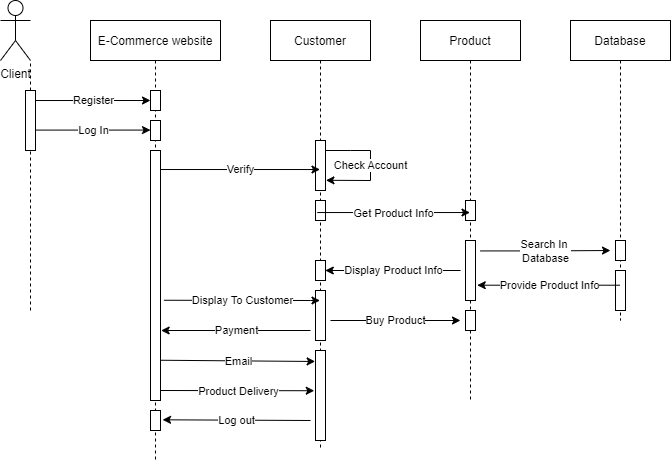

The diagram above was exported from draw.io. Its source (the exported page's mxGraphModel, read from the mxfile embedded in the PNG):
<mxGraphModel dx="1000" dy="538" grid="1" gridSize="10" guides="1" tooltips="1" connect="1" arrows="1" fold="1" page="1" pageScale="1" pageWidth="850" pageHeight="1100" math="0" shadow="0">
  <root>
    <mxCell id="0" />
    <mxCell id="1" parent="0" />
    <mxCell id="3nuBFxr9cyL0pnOWT2aG-1" value="E-Commerce website" style="shape=umlLifeline;perimeter=lifelinePerimeter;container=1;collapsible=0;recursiveResize=0;rounded=0;shadow=0;strokeWidth=1;" parent="1" vertex="1">
      <mxGeometry x="120" y="80" width="130" height="440" as="geometry" />
    </mxCell>
    <mxCell id="VbbMZcrn7qR6DWVwkpUO-13" value="" style="points=[];perimeter=orthogonalPerimeter;rounded=0;shadow=0;strokeWidth=1;" vertex="1" parent="3nuBFxr9cyL0pnOWT2aG-1">
      <mxGeometry x="60" y="70" width="10" height="20" as="geometry" />
    </mxCell>
    <mxCell id="VbbMZcrn7qR6DWVwkpUO-14" value="" style="points=[];perimeter=orthogonalPerimeter;rounded=0;shadow=0;strokeWidth=1;" vertex="1" parent="3nuBFxr9cyL0pnOWT2aG-1">
      <mxGeometry x="60" y="100" width="10" height="20" as="geometry" />
    </mxCell>
    <mxCell id="VbbMZcrn7qR6DWVwkpUO-15" value="" style="points=[];perimeter=orthogonalPerimeter;rounded=0;shadow=0;strokeWidth=1;" vertex="1" parent="3nuBFxr9cyL0pnOWT2aG-1">
      <mxGeometry x="60" y="130" width="10" height="250" as="geometry" />
    </mxCell>
    <mxCell id="VbbMZcrn7qR6DWVwkpUO-18" value="" style="points=[];perimeter=orthogonalPerimeter;rounded=0;shadow=0;strokeWidth=1;" vertex="1" parent="3nuBFxr9cyL0pnOWT2aG-1">
      <mxGeometry x="60" y="390" width="10" height="20" as="geometry" />
    </mxCell>
    <mxCell id="VbbMZcrn7qR6DWVwkpUO-42" value="" style="endArrow=classic;html=1;rounded=0;exitX=1.426;exitY=0.062;exitDx=0;exitDy=0;exitPerimeter=0;" edge="1" parent="3nuBFxr9cyL0pnOWT2aG-1">
      <mxGeometry relative="1" as="geometry">
        <mxPoint x="-55.00000000000023" y="109.58999999999997" as="sourcePoint" />
        <mxPoint x="60" y="109.57" as="targetPoint" />
      </mxGeometry>
    </mxCell>
    <mxCell id="VbbMZcrn7qR6DWVwkpUO-43" value="Log In" style="edgeLabel;resizable=0;html=1;;align=center;verticalAlign=middle;" connectable="0" vertex="1" parent="VbbMZcrn7qR6DWVwkpUO-42">
      <mxGeometry relative="1" as="geometry" />
    </mxCell>
    <mxCell id="VbbMZcrn7qR6DWVwkpUO-51" value="" style="endArrow=classic;html=1;rounded=0;exitX=1.185;exitY=0.917;exitDx=0;exitDy=0;exitPerimeter=0;entryX=-0.125;entryY=0.447;entryDx=0;entryDy=0;entryPerimeter=0;" edge="1" parent="3nuBFxr9cyL0pnOWT2aG-1" target="VbbMZcrn7qR6DWVwkpUO-21">
      <mxGeometry relative="1" as="geometry">
        <mxPoint x="70.00000000000003" y="370" as="sourcePoint" />
        <mxPoint x="227.64999999999998" y="370" as="targetPoint" />
      </mxGeometry>
    </mxCell>
    <mxCell id="VbbMZcrn7qR6DWVwkpUO-52" value="Product Delivery" style="edgeLabel;resizable=0;html=1;;align=center;verticalAlign=middle;" connectable="0" vertex="1" parent="VbbMZcrn7qR6DWVwkpUO-51">
      <mxGeometry relative="1" as="geometry" />
    </mxCell>
    <mxCell id="3nuBFxr9cyL0pnOWT2aG-5" value="Customer" style="shape=umlLifeline;perimeter=lifelinePerimeter;container=1;collapsible=0;recursiveResize=0;rounded=0;shadow=0;strokeWidth=1;" parent="1" vertex="1">
      <mxGeometry x="300" y="80" width="100" height="430" as="geometry" />
    </mxCell>
    <mxCell id="3nuBFxr9cyL0pnOWT2aG-6" value="" style="points=[];perimeter=orthogonalPerimeter;rounded=0;shadow=0;strokeWidth=1;" parent="3nuBFxr9cyL0pnOWT2aG-5" vertex="1">
      <mxGeometry x="45" y="120" width="10" height="50" as="geometry" />
    </mxCell>
    <mxCell id="WDekBLNkls0qerSkB9iO-18" value="" style="points=[];perimeter=orthogonalPerimeter;rounded=0;shadow=0;strokeWidth=1;" parent="3nuBFxr9cyL0pnOWT2aG-5" vertex="1">
      <mxGeometry x="45" y="180" width="10" height="20" as="geometry" />
    </mxCell>
    <mxCell id="VbbMZcrn7qR6DWVwkpUO-19" value="" style="points=[];perimeter=orthogonalPerimeter;rounded=0;shadow=0;strokeWidth=1;" vertex="1" parent="3nuBFxr9cyL0pnOWT2aG-5">
      <mxGeometry x="45" y="240" width="10" height="20" as="geometry" />
    </mxCell>
    <mxCell id="VbbMZcrn7qR6DWVwkpUO-20" value="" style="points=[];perimeter=orthogonalPerimeter;rounded=0;shadow=0;strokeWidth=1;" vertex="1" parent="3nuBFxr9cyL0pnOWT2aG-5">
      <mxGeometry x="45" y="270" width="10" height="50" as="geometry" />
    </mxCell>
    <mxCell id="VbbMZcrn7qR6DWVwkpUO-21" value="" style="points=[];perimeter=orthogonalPerimeter;rounded=0;shadow=0;strokeWidth=1;" vertex="1" parent="3nuBFxr9cyL0pnOWT2aG-5">
      <mxGeometry x="45" y="330" width="10" height="90" as="geometry" />
    </mxCell>
    <mxCell id="VbbMZcrn7qR6DWVwkpUO-36" value="" style="endArrow=classic;html=1;rounded=0;entryX=1.045;entryY=0.796;entryDx=0;entryDy=0;entryPerimeter=0;exitX=0.999;exitY=0.2;exitDx=0;exitDy=0;exitPerimeter=0;" edge="1" parent="3nuBFxr9cyL0pnOWT2aG-5" source="3nuBFxr9cyL0pnOWT2aG-6" target="3nuBFxr9cyL0pnOWT2aG-6">
      <mxGeometry relative="1" as="geometry">
        <mxPoint x="55.00043478260875" y="140" as="sourcePoint" />
        <mxPoint x="165.37" y="140" as="targetPoint" />
        <Array as="points">
          <mxPoint x="80" y="130" />
          <mxPoint x="100" y="130" />
          <mxPoint x="100" y="160" />
        </Array>
      </mxGeometry>
    </mxCell>
    <mxCell id="VbbMZcrn7qR6DWVwkpUO-37" value="Check Account" style="edgeLabel;resizable=0;html=1;;align=center;verticalAlign=middle;" connectable="0" vertex="1" parent="VbbMZcrn7qR6DWVwkpUO-36">
      <mxGeometry relative="1" as="geometry" />
    </mxCell>
    <mxCell id="WDekBLNkls0qerSkB9iO-1" value="Product" style="shape=umlLifeline;perimeter=lifelinePerimeter;container=1;collapsible=0;recursiveResize=0;rounded=0;shadow=0;strokeWidth=1;" parent="1" vertex="1">
      <mxGeometry x="450" y="80" width="100" height="380" as="geometry" />
    </mxCell>
    <mxCell id="WDekBLNkls0qerSkB9iO-2" value="" style="points=[];perimeter=orthogonalPerimeter;rounded=0;shadow=0;strokeWidth=1;" parent="WDekBLNkls0qerSkB9iO-1" vertex="1">
      <mxGeometry x="45" y="180" width="10" height="20" as="geometry" />
    </mxCell>
    <mxCell id="WDekBLNkls0qerSkB9iO-21" value="" style="points=[];perimeter=orthogonalPerimeter;rounded=0;shadow=0;strokeWidth=1;" parent="WDekBLNkls0qerSkB9iO-1" vertex="1">
      <mxGeometry x="45" y="220" width="10" height="60" as="geometry" />
    </mxCell>
    <mxCell id="VbbMZcrn7qR6DWVwkpUO-16" value="" style="points=[];perimeter=orthogonalPerimeter;rounded=0;shadow=0;strokeWidth=1;" vertex="1" parent="WDekBLNkls0qerSkB9iO-1">
      <mxGeometry x="45" y="290" width="10" height="20" as="geometry" />
    </mxCell>
    <mxCell id="VbbMZcrn7qR6DWVwkpUO-22" value="" style="endArrow=classic;html=1;rounded=0;" edge="1" parent="WDekBLNkls0qerSkB9iO-1">
      <mxGeometry relative="1" as="geometry">
        <mxPoint x="60" y="230.43" as="sourcePoint" />
        <mxPoint x="190" y="230" as="targetPoint" />
        <Array as="points">
          <mxPoint x="120" y="230.43" />
        </Array>
      </mxGeometry>
    </mxCell>
    <mxCell id="VbbMZcrn7qR6DWVwkpUO-23" value="Search In&amp;nbsp;&lt;div&gt;Database&lt;/div&gt;" style="edgeLabel;resizable=0;html=1;;align=center;verticalAlign=middle;" connectable="0" vertex="1" parent="VbbMZcrn7qR6DWVwkpUO-22">
      <mxGeometry relative="1" as="geometry" />
    </mxCell>
    <mxCell id="VbbMZcrn7qR6DWVwkpUO-28" value="" style="endArrow=classic;html=1;rounded=0;" edge="1" parent="WDekBLNkls0qerSkB9iO-1">
      <mxGeometry relative="1" as="geometry">
        <mxPoint x="-90" y="300" as="sourcePoint" />
        <mxPoint x="40" y="300" as="targetPoint" />
      </mxGeometry>
    </mxCell>
    <mxCell id="VbbMZcrn7qR6DWVwkpUO-29" value="Buy Product" style="edgeLabel;resizable=0;html=1;;align=center;verticalAlign=middle;" connectable="0" vertex="1" parent="VbbMZcrn7qR6DWVwkpUO-28">
      <mxGeometry relative="1" as="geometry" />
    </mxCell>
    <mxCell id="WDekBLNkls0qerSkB9iO-3" value="Client" style="shape=umlActor;verticalLabelPosition=bottom;verticalAlign=top;html=1;outlineConnect=0;" parent="1" vertex="1">
      <mxGeometry x="30" y="60" width="30" height="60" as="geometry" />
    </mxCell>
    <mxCell id="WDekBLNkls0qerSkB9iO-4" value="" style="endArrow=none;dashed=1;html=1;rounded=0;entryX=1;entryY=1;entryDx=0;entryDy=0;entryPerimeter=0;" parent="1" target="WDekBLNkls0qerSkB9iO-3" edge="1" source="VbbMZcrn7qR6DWVwkpUO-11">
      <mxGeometry width="50" height="50" relative="1" as="geometry">
        <mxPoint x="60" y="370" as="sourcePoint" />
        <mxPoint x="60" y="260" as="targetPoint" />
        <Array as="points" />
      </mxGeometry>
    </mxCell>
    <mxCell id="VbbMZcrn7qR6DWVwkpUO-1" value="Database" style="shape=umlLifeline;perimeter=lifelinePerimeter;container=1;collapsible=0;recursiveResize=0;rounded=0;shadow=0;strokeWidth=1;" vertex="1" parent="1">
      <mxGeometry x="600" y="80" width="100" height="300" as="geometry" />
    </mxCell>
    <mxCell id="VbbMZcrn7qR6DWVwkpUO-2" value="" style="points=[];perimeter=orthogonalPerimeter;rounded=0;shadow=0;strokeWidth=1;" vertex="1" parent="VbbMZcrn7qR6DWVwkpUO-1">
      <mxGeometry x="45" y="220" width="10" height="20" as="geometry" />
    </mxCell>
    <mxCell id="VbbMZcrn7qR6DWVwkpUO-4" value="" style="points=[];perimeter=orthogonalPerimeter;rounded=0;shadow=0;strokeWidth=1;" vertex="1" parent="VbbMZcrn7qR6DWVwkpUO-1">
      <mxGeometry x="45" y="250" width="10" height="40" as="geometry" />
    </mxCell>
    <mxCell id="VbbMZcrn7qR6DWVwkpUO-12" value="" style="endArrow=none;dashed=1;html=1;rounded=0;entryX=1;entryY=1;entryDx=0;entryDy=0;entryPerimeter=0;" edge="1" parent="1" target="VbbMZcrn7qR6DWVwkpUO-11">
      <mxGeometry width="50" height="50" relative="1" as="geometry">
        <mxPoint x="60" y="370" as="sourcePoint" />
        <mxPoint x="60" y="120" as="targetPoint" />
        <Array as="points">
          <mxPoint x="60" y="170" />
        </Array>
      </mxGeometry>
    </mxCell>
    <mxCell id="VbbMZcrn7qR6DWVwkpUO-11" value="" style="points=[];perimeter=orthogonalPerimeter;rounded=0;shadow=0;strokeWidth=1;" vertex="1" parent="1">
      <mxGeometry x="55" y="150" width="10" height="60" as="geometry" />
    </mxCell>
    <mxCell id="VbbMZcrn7qR6DWVwkpUO-24" value="" style="endArrow=classic;html=1;rounded=0;entryX=1.174;entryY=0.745;entryDx=0;entryDy=0;entryPerimeter=0;" edge="1" parent="1" source="VbbMZcrn7qR6DWVwkpUO-1" target="WDekBLNkls0qerSkB9iO-21">
      <mxGeometry relative="1" as="geometry">
        <mxPoint x="360" y="310" as="sourcePoint" />
        <mxPoint x="460" y="310" as="targetPoint" />
      </mxGeometry>
    </mxCell>
    <mxCell id="VbbMZcrn7qR6DWVwkpUO-25" value="Provide Product Info" style="edgeLabel;resizable=0;html=1;;align=center;verticalAlign=middle;" connectable="0" vertex="1" parent="VbbMZcrn7qR6DWVwkpUO-24">
      <mxGeometry relative="1" as="geometry" />
    </mxCell>
    <mxCell id="VbbMZcrn7qR6DWVwkpUO-30" value="" style="endArrow=classic;html=1;rounded=0;entryX=0.978;entryY=0.498;entryDx=0;entryDy=0;entryPerimeter=0;" edge="1" parent="1" target="VbbMZcrn7qR6DWVwkpUO-19">
      <mxGeometry relative="1" as="geometry">
        <mxPoint x="490" y="330" as="sourcePoint" />
        <mxPoint x="460" y="310" as="targetPoint" />
        <Array as="points">
          <mxPoint x="360" y="330" />
        </Array>
      </mxGeometry>
    </mxCell>
    <mxCell id="VbbMZcrn7qR6DWVwkpUO-31" value="Display Product Info" style="edgeLabel;resizable=0;html=1;;align=center;verticalAlign=middle;" connectable="0" vertex="1" parent="VbbMZcrn7qR6DWVwkpUO-30">
      <mxGeometry relative="1" as="geometry" />
    </mxCell>
    <mxCell id="VbbMZcrn7qR6DWVwkpUO-33" value="" style="endArrow=classic;html=1;rounded=0;exitX=0.174;exitY=0.602;exitDx=0;exitDy=0;exitPerimeter=0;" edge="1" parent="1" source="WDekBLNkls0qerSkB9iO-18" target="WDekBLNkls0qerSkB9iO-1">
      <mxGeometry relative="1" as="geometry">
        <mxPoint x="360" y="310" as="sourcePoint" />
        <mxPoint x="460" y="310" as="targetPoint" />
      </mxGeometry>
    </mxCell>
    <mxCell id="VbbMZcrn7qR6DWVwkpUO-34" value="Get Product Info" style="edgeLabel;resizable=0;html=1;;align=center;verticalAlign=middle;" connectable="0" vertex="1" parent="VbbMZcrn7qR6DWVwkpUO-33">
      <mxGeometry relative="1" as="geometry" />
    </mxCell>
    <mxCell id="VbbMZcrn7qR6DWVwkpUO-38" value="" style="endArrow=classic;html=1;rounded=0;exitX=1.426;exitY=0.062;exitDx=0;exitDy=0;exitPerimeter=0;" edge="1" parent="1" target="3nuBFxr9cyL0pnOWT2aG-5">
      <mxGeometry relative="1" as="geometry">
        <mxPoint x="189.99999999999977" y="229.01999999999998" as="sourcePoint" />
        <mxPoint x="341.8499999999999" y="230.98000000000002" as="targetPoint" />
      </mxGeometry>
    </mxCell>
    <mxCell id="VbbMZcrn7qR6DWVwkpUO-39" value="Verify" style="edgeLabel;resizable=0;html=1;;align=center;verticalAlign=middle;" connectable="0" vertex="1" parent="VbbMZcrn7qR6DWVwkpUO-38">
      <mxGeometry relative="1" as="geometry" />
    </mxCell>
    <mxCell id="VbbMZcrn7qR6DWVwkpUO-40" value="" style="endArrow=classic;html=1;rounded=0;exitX=1.426;exitY=0.062;exitDx=0;exitDy=0;exitPerimeter=0;" edge="1" parent="1">
      <mxGeometry relative="1" as="geometry">
        <mxPoint x="64.99999999999977" y="160.01999999999998" as="sourcePoint" />
        <mxPoint x="180" y="160" as="targetPoint" />
      </mxGeometry>
    </mxCell>
    <mxCell id="VbbMZcrn7qR6DWVwkpUO-41" value="Register" style="edgeLabel;resizable=0;html=1;;align=center;verticalAlign=middle;" connectable="0" vertex="1" parent="VbbMZcrn7qR6DWVwkpUO-40">
      <mxGeometry relative="1" as="geometry" />
    </mxCell>
    <mxCell id="VbbMZcrn7qR6DWVwkpUO-45" value="" style="endArrow=classic;html=1;rounded=0;exitX=1.342;exitY=0.599;exitDx=0;exitDy=0;exitPerimeter=0;" edge="1" parent="1" source="VbbMZcrn7qR6DWVwkpUO-15" target="3nuBFxr9cyL0pnOWT2aG-5">
      <mxGeometry relative="1" as="geometry">
        <mxPoint x="360" y="310" as="sourcePoint" />
        <mxPoint x="460" y="310" as="targetPoint" />
        <Array as="points">
          <mxPoint x="340" y="360" />
        </Array>
      </mxGeometry>
    </mxCell>
    <mxCell id="VbbMZcrn7qR6DWVwkpUO-46" value="Display To Customer" style="edgeLabel;resizable=0;html=1;;align=center;verticalAlign=middle;" connectable="0" vertex="1" parent="VbbMZcrn7qR6DWVwkpUO-45">
      <mxGeometry relative="1" as="geometry" />
    </mxCell>
    <mxCell id="VbbMZcrn7qR6DWVwkpUO-47" value="" style="endArrow=classic;html=1;rounded=0;entryX=1.066;entryY=0.948;entryDx=0;entryDy=0;entryPerimeter=0;" edge="1" parent="1">
      <mxGeometry relative="1" as="geometry">
        <mxPoint x="340" y="390" as="sourcePoint" />
        <mxPoint x="190.66000000000008" y="390.0000000000001" as="targetPoint" />
      </mxGeometry>
    </mxCell>
    <mxCell id="VbbMZcrn7qR6DWVwkpUO-48" value="Payment" style="edgeLabel;resizable=0;html=1;;align=center;verticalAlign=middle;" connectable="0" vertex="1" parent="VbbMZcrn7qR6DWVwkpUO-47">
      <mxGeometry relative="1" as="geometry" />
    </mxCell>
    <mxCell id="VbbMZcrn7qR6DWVwkpUO-49" value="" style="endArrow=classic;html=1;rounded=0;exitX=1.046;exitY=0.839;exitDx=0;exitDy=0;exitPerimeter=0;entryX=-0.036;entryY=0.122;entryDx=0;entryDy=0;entryPerimeter=0;" edge="1" parent="1" source="VbbMZcrn7qR6DWVwkpUO-15" target="VbbMZcrn7qR6DWVwkpUO-21">
      <mxGeometry relative="1" as="geometry">
        <mxPoint x="280" y="410" as="sourcePoint" />
        <mxPoint x="380" y="410" as="targetPoint" />
      </mxGeometry>
    </mxCell>
    <mxCell id="VbbMZcrn7qR6DWVwkpUO-50" value="Email" style="edgeLabel;resizable=0;html=1;;align=center;verticalAlign=middle;" connectable="0" vertex="1" parent="VbbMZcrn7qR6DWVwkpUO-49">
      <mxGeometry relative="1" as="geometry" />
    </mxCell>
    <mxCell id="VbbMZcrn7qR6DWVwkpUO-53" value="" style="endArrow=classic;html=1;rounded=0;entryX=1.206;entryY=0.465;entryDx=0;entryDy=0;entryPerimeter=0;" edge="1" parent="1" target="VbbMZcrn7qR6DWVwkpUO-18">
      <mxGeometry relative="1" as="geometry">
        <mxPoint x="340" y="480" as="sourcePoint" />
        <mxPoint x="380" y="430" as="targetPoint" />
        <Array as="points" />
      </mxGeometry>
    </mxCell>
    <mxCell id="VbbMZcrn7qR6DWVwkpUO-54" value="Log out" style="edgeLabel;resizable=0;html=1;;align=center;verticalAlign=middle;" connectable="0" vertex="1" parent="VbbMZcrn7qR6DWVwkpUO-53">
      <mxGeometry relative="1" as="geometry" />
    </mxCell>
  </root>
</mxGraphModel>